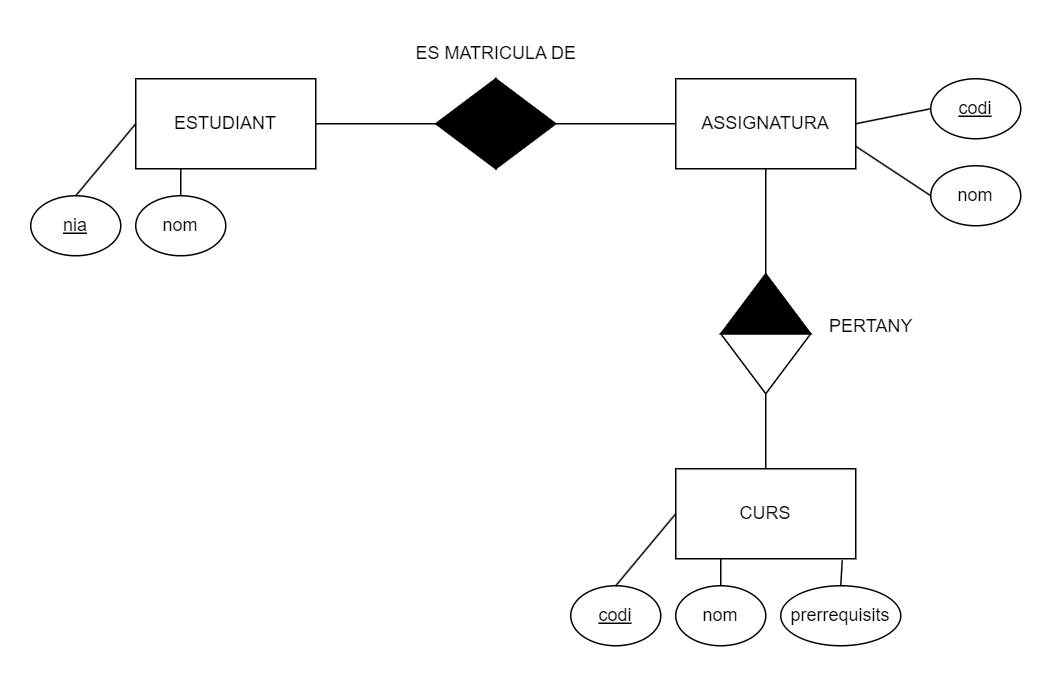

The diagram above was exported from draw.io. Its source (the exported page's mxGraphModel, read from the mxfile embedded in the PNG):
<mxGraphModel dx="833" dy="484" grid="1" gridSize="10" guides="1" tooltips="1" connect="1" arrows="1" fold="1" page="1" pageScale="1" pageWidth="827" pageHeight="1169" math="0" shadow="0">
  <root>
    <mxCell id="0" />
    <mxCell id="1" parent="0" />
    <mxCell id="ufPvSLVOSzwiATbxZSMz-1" value="ESTUDIANT" style="rounded=0;whiteSpace=wrap;html=1;" vertex="1" parent="1">
      <mxGeometry x="170" y="272" width="120" height="60" as="geometry" />
    </mxCell>
    <mxCell id="ufPvSLVOSzwiATbxZSMz-2" value="ASSIGNATURA" style="rounded=0;whiteSpace=wrap;html=1;" vertex="1" parent="1">
      <mxGeometry x="530" y="272" width="120" height="60" as="geometry" />
    </mxCell>
    <mxCell id="ufPvSLVOSzwiATbxZSMz-3" value="CURS" style="rounded=0;whiteSpace=wrap;html=1;" vertex="1" parent="1">
      <mxGeometry x="530" y="532" width="120" height="60" as="geometry" />
    </mxCell>
    <mxCell id="ufPvSLVOSzwiATbxZSMz-4" value="" style="triangle;whiteSpace=wrap;html=1;fillColor=#000000;fontColor=#ffffff;strokeColor=#000000;" vertex="1" parent="1">
      <mxGeometry x="410" y="272" width="40" height="60" as="geometry" />
    </mxCell>
    <mxCell id="ufPvSLVOSzwiATbxZSMz-5" value="" style="triangle;whiteSpace=wrap;html=1;direction=west;fillColor=#000000;fontColor=#ffffff;strokeColor=#000000;" vertex="1" parent="1">
      <mxGeometry x="370" y="272" width="40" height="60" as="geometry" />
    </mxCell>
    <mxCell id="ufPvSLVOSzwiATbxZSMz-6" value="" style="triangle;whiteSpace=wrap;html=1;direction=south;" vertex="1" parent="1">
      <mxGeometry x="560" y="442" width="60" height="40" as="geometry" />
    </mxCell>
    <mxCell id="ufPvSLVOSzwiATbxZSMz-7" value="" style="triangle;whiteSpace=wrap;html=1;direction=north;fillColor=#000000;fontColor=#ffffff;strokeColor=#000000;" vertex="1" parent="1">
      <mxGeometry x="560" y="402" width="60" height="40" as="geometry" />
    </mxCell>
    <mxCell id="ufPvSLVOSzwiATbxZSMz-8" value="" style="endArrow=none;html=1;rounded=0;exitX=1;exitY=0.5;exitDx=0;exitDy=0;entryX=0;entryY=0.5;entryDx=0;entryDy=0;" edge="1" parent="1" source="ufPvSLVOSzwiATbxZSMz-4" target="ufPvSLVOSzwiATbxZSMz-2">
      <mxGeometry width="50" height="50" relative="1" as="geometry">
        <mxPoint x="520" y="412" as="sourcePoint" />
        <mxPoint x="570" y="362" as="targetPoint" />
      </mxGeometry>
    </mxCell>
    <mxCell id="ufPvSLVOSzwiATbxZSMz-9" value="" style="endArrow=none;html=1;rounded=0;entryX=1;entryY=0.5;entryDx=0;entryDy=0;exitX=1;exitY=0.5;exitDx=0;exitDy=0;" edge="1" parent="1" source="ufPvSLVOSzwiATbxZSMz-5" target="ufPvSLVOSzwiATbxZSMz-1">
      <mxGeometry width="50" height="50" relative="1" as="geometry">
        <mxPoint x="520" y="412" as="sourcePoint" />
        <mxPoint x="570" y="362" as="targetPoint" />
      </mxGeometry>
    </mxCell>
    <mxCell id="ufPvSLVOSzwiATbxZSMz-10" value="" style="endArrow=none;html=1;rounded=0;entryX=0.5;entryY=1;entryDx=0;entryDy=0;exitX=1;exitY=0.5;exitDx=0;exitDy=0;" edge="1" parent="1" source="ufPvSLVOSzwiATbxZSMz-7" target="ufPvSLVOSzwiATbxZSMz-2">
      <mxGeometry width="50" height="50" relative="1" as="geometry">
        <mxPoint x="380" y="312" as="sourcePoint" />
        <mxPoint x="300" y="312" as="targetPoint" />
      </mxGeometry>
    </mxCell>
    <mxCell id="ufPvSLVOSzwiATbxZSMz-11" value="" style="endArrow=none;html=1;rounded=0;entryX=1;entryY=0.5;entryDx=0;entryDy=0;exitX=0.5;exitY=0;exitDx=0;exitDy=0;" edge="1" parent="1" source="ufPvSLVOSzwiATbxZSMz-3" target="ufPvSLVOSzwiATbxZSMz-6">
      <mxGeometry width="50" height="50" relative="1" as="geometry">
        <mxPoint x="390" y="342" as="sourcePoint" />
        <mxPoint x="310" y="342" as="targetPoint" />
      </mxGeometry>
    </mxCell>
    <mxCell id="ufPvSLVOSzwiATbxZSMz-12" value="ES MATRICULA DE" style="text;html=1;align=center;verticalAlign=middle;resizable=0;points=[];autosize=1;strokeColor=none;fillColor=none;" vertex="1" parent="1">
      <mxGeometry x="345" y="240" width="130" height="30" as="geometry" />
    </mxCell>
    <mxCell id="ufPvSLVOSzwiATbxZSMz-13" value="PERTANY" style="text;html=1;align=center;verticalAlign=middle;resizable=0;points=[];autosize=1;strokeColor=none;fillColor=none;" vertex="1" parent="1">
      <mxGeometry x="620" y="422" width="80" height="30" as="geometry" />
    </mxCell>
    <mxCell id="ufPvSLVOSzwiATbxZSMz-14" value="&lt;u&gt;nia&lt;/u&gt;" style="ellipse;whiteSpace=wrap;html=1;" vertex="1" parent="1">
      <mxGeometry x="100" y="350" width="60" height="40" as="geometry" />
    </mxCell>
    <mxCell id="ufPvSLVOSzwiATbxZSMz-15" value="&lt;u&gt;codi&lt;/u&gt;" style="ellipse;whiteSpace=wrap;html=1;" vertex="1" parent="1">
      <mxGeometry x="700" y="272" width="60" height="40" as="geometry" />
    </mxCell>
    <mxCell id="ufPvSLVOSzwiATbxZSMz-16" value="&lt;u&gt;codi&lt;/u&gt;" style="ellipse;whiteSpace=wrap;html=1;" vertex="1" parent="1">
      <mxGeometry x="460" y="610" width="60" height="40" as="geometry" />
    </mxCell>
    <mxCell id="ufPvSLVOSzwiATbxZSMz-17" value="" style="endArrow=none;html=1;rounded=0;entryX=0.5;entryY=0;entryDx=0;entryDy=0;exitX=0;exitY=0.5;exitDx=0;exitDy=0;" edge="1" parent="1" source="ufPvSLVOSzwiATbxZSMz-1" target="ufPvSLVOSzwiATbxZSMz-14">
      <mxGeometry width="50" height="50" relative="1" as="geometry">
        <mxPoint x="390" y="420" as="sourcePoint" />
        <mxPoint x="440" y="370" as="targetPoint" />
      </mxGeometry>
    </mxCell>
    <mxCell id="ufPvSLVOSzwiATbxZSMz-18" value="" style="endArrow=none;html=1;rounded=0;entryX=0;entryY=0.5;entryDx=0;entryDy=0;exitX=0.5;exitY=0;exitDx=0;exitDy=0;" edge="1" parent="1" source="ufPvSLVOSzwiATbxZSMz-16" target="ufPvSLVOSzwiATbxZSMz-3">
      <mxGeometry width="50" height="50" relative="1" as="geometry">
        <mxPoint x="180" y="312" as="sourcePoint" />
        <mxPoint x="140" y="360" as="targetPoint" />
      </mxGeometry>
    </mxCell>
    <mxCell id="ufPvSLVOSzwiATbxZSMz-19" value="" style="endArrow=none;html=1;rounded=0;entryX=0;entryY=0.5;entryDx=0;entryDy=0;exitX=1;exitY=0.5;exitDx=0;exitDy=0;" edge="1" parent="1" source="ufPvSLVOSzwiATbxZSMz-2" target="ufPvSLVOSzwiATbxZSMz-15">
      <mxGeometry width="50" height="50" relative="1" as="geometry">
        <mxPoint x="500" y="610" as="sourcePoint" />
        <mxPoint x="540" y="572" as="targetPoint" />
      </mxGeometry>
    </mxCell>
    <mxCell id="ufPvSLVOSzwiATbxZSMz-20" value="nom" style="ellipse;whiteSpace=wrap;html=1;" vertex="1" parent="1">
      <mxGeometry x="170" y="350" width="60" height="40" as="geometry" />
    </mxCell>
    <mxCell id="ufPvSLVOSzwiATbxZSMz-21" value="" style="endArrow=none;html=1;rounded=0;entryX=0.25;entryY=1;entryDx=0;entryDy=0;exitX=0.5;exitY=0;exitDx=0;exitDy=0;" edge="1" parent="1" source="ufPvSLVOSzwiATbxZSMz-20" target="ufPvSLVOSzwiATbxZSMz-1">
      <mxGeometry width="50" height="50" relative="1" as="geometry">
        <mxPoint x="180" y="312" as="sourcePoint" />
        <mxPoint x="140" y="360" as="targetPoint" />
      </mxGeometry>
    </mxCell>
    <mxCell id="ufPvSLVOSzwiATbxZSMz-22" value="nom" style="ellipse;whiteSpace=wrap;html=1;" vertex="1" parent="1">
      <mxGeometry x="700" y="330" width="60" height="40" as="geometry" />
    </mxCell>
    <mxCell id="ufPvSLVOSzwiATbxZSMz-23" value="nom" style="ellipse;whiteSpace=wrap;html=1;" vertex="1" parent="1">
      <mxGeometry x="530" y="610" width="60" height="40" as="geometry" />
    </mxCell>
    <mxCell id="ufPvSLVOSzwiATbxZSMz-24" value="prerrequisits" style="ellipse;whiteSpace=wrap;html=1;" vertex="1" parent="1">
      <mxGeometry x="600" y="610" width="80" height="40" as="geometry" />
    </mxCell>
    <mxCell id="ufPvSLVOSzwiATbxZSMz-25" value="" style="endArrow=none;html=1;rounded=0;entryX=0;entryY=0.5;entryDx=0;entryDy=0;exitX=1;exitY=0.75;exitDx=0;exitDy=0;" edge="1" parent="1" source="ufPvSLVOSzwiATbxZSMz-2" target="ufPvSLVOSzwiATbxZSMz-22">
      <mxGeometry width="50" height="50" relative="1" as="geometry">
        <mxPoint x="390" y="420" as="sourcePoint" />
        <mxPoint x="440" y="370" as="targetPoint" />
      </mxGeometry>
    </mxCell>
    <mxCell id="ufPvSLVOSzwiATbxZSMz-26" value="" style="endArrow=none;html=1;rounded=0;entryX=0.5;entryY=0;entryDx=0;entryDy=0;exitX=0.25;exitY=1;exitDx=0;exitDy=0;" edge="1" parent="1" source="ufPvSLVOSzwiATbxZSMz-3" target="ufPvSLVOSzwiATbxZSMz-23">
      <mxGeometry width="50" height="50" relative="1" as="geometry">
        <mxPoint x="390" y="420" as="sourcePoint" />
        <mxPoint x="440" y="370" as="targetPoint" />
      </mxGeometry>
    </mxCell>
    <mxCell id="ufPvSLVOSzwiATbxZSMz-27" value="" style="endArrow=none;html=1;rounded=0;entryX=0.5;entryY=0;entryDx=0;entryDy=0;exitX=0.925;exitY=1.017;exitDx=0;exitDy=0;exitPerimeter=0;" edge="1" parent="1" source="ufPvSLVOSzwiATbxZSMz-3" target="ufPvSLVOSzwiATbxZSMz-24">
      <mxGeometry width="50" height="50" relative="1" as="geometry">
        <mxPoint x="390" y="420" as="sourcePoint" />
        <mxPoint x="440" y="370" as="targetPoint" />
      </mxGeometry>
    </mxCell>
  </root>
</mxGraphModel>